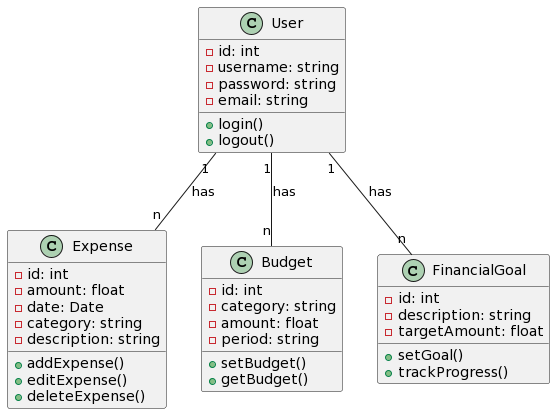

The diagram above was rendered by PlantUML. Its source (embedded in the PNG):
@startuml
class User {
  - id: int
  - username: string
  - password: string
  - email: string
  + login()
  + logout()
}

class Expense {
  - id: int
  - amount: float
  - date: Date
  - category: string
  - description: string
  + addExpense()
  + editExpense()
  + deleteExpense()
}

class Budget {
  - id: int
  - category: string
  - amount: float
  - period: string
  + setBudget()
  + getBudget()
}

class FinancialGoal {
  - id: int
  - description: string
  - targetAmount: float
  + setGoal()
  + trackProgress()
}

User "1" -- "n" Expense : has
User "1" -- "n" Budget : has
User "1" -- "n" FinancialGoal : has
@enduml